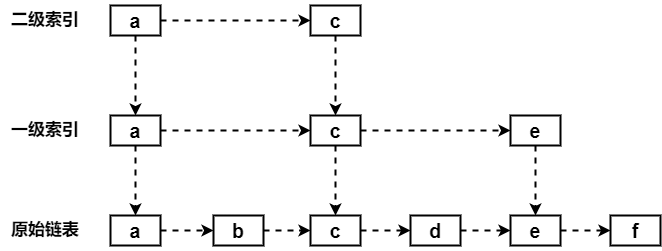

The diagram above was exported from draw.io. Its source (the exported page's mxGraphModel, read from the mxfile embedded in the PNG):
<mxGraphModel dx="1038" dy="641" grid="1" gridSize="10" guides="1" tooltips="1" connect="1" arrows="1" fold="1" page="1" pageScale="1" pageWidth="827" pageHeight="1169" math="0" shadow="0">
  <root>
    <mxCell id="0" />
    <mxCell id="1" parent="0" />
    <mxCell id="lGigy3E9grZTrBtZbwgw-20" style="edgeStyle=orthogonalEdgeStyle;rounded=0;orthogonalLoop=1;jettySize=auto;html=1;exitX=1;exitY=0.5;exitDx=0;exitDy=0;entryX=0;entryY=0.5;entryDx=0;entryDy=0;dashed=1;strokeWidth=2;fontSize=20;fontStyle=1" edge="1" parent="1" source="lGigy3E9grZTrBtZbwgw-1" target="lGigy3E9grZTrBtZbwgw-2">
      <mxGeometry relative="1" as="geometry" />
    </mxCell>
    <mxCell id="lGigy3E9grZTrBtZbwgw-1" value="a" style="rounded=0;whiteSpace=wrap;html=1;strokeWidth=2;fontStyle=1;fontSize=20;" vertex="1" parent="1">
      <mxGeometry x="200" y="380" width="50" height="30" as="geometry" />
    </mxCell>
    <mxCell id="lGigy3E9grZTrBtZbwgw-21" style="edgeStyle=orthogonalEdgeStyle;rounded=0;orthogonalLoop=1;jettySize=auto;html=1;exitX=1;exitY=0.5;exitDx=0;exitDy=0;entryX=0;entryY=0.5;entryDx=0;entryDy=0;dashed=1;strokeWidth=2;fontSize=20;fontStyle=1" edge="1" parent="1" source="lGigy3E9grZTrBtZbwgw-2" target="lGigy3E9grZTrBtZbwgw-3">
      <mxGeometry relative="1" as="geometry" />
    </mxCell>
    <mxCell id="lGigy3E9grZTrBtZbwgw-2" value="b" style="rounded=0;whiteSpace=wrap;html=1;strokeWidth=2;fontSize=20;fontStyle=1" vertex="1" parent="1">
      <mxGeometry x="303" y="380" width="50" height="30" as="geometry" />
    </mxCell>
    <mxCell id="lGigy3E9grZTrBtZbwgw-22" style="edgeStyle=orthogonalEdgeStyle;rounded=0;orthogonalLoop=1;jettySize=auto;html=1;exitX=1;exitY=0.5;exitDx=0;exitDy=0;entryX=0;entryY=0.5;entryDx=0;entryDy=0;dashed=1;strokeWidth=2;fontSize=20;fontStyle=1" edge="1" parent="1" source="lGigy3E9grZTrBtZbwgw-3" target="lGigy3E9grZTrBtZbwgw-4">
      <mxGeometry relative="1" as="geometry" />
    </mxCell>
    <mxCell id="lGigy3E9grZTrBtZbwgw-3" value="c" style="rounded=0;whiteSpace=wrap;html=1;strokeWidth=2;fontSize=20;fontStyle=1" vertex="1" parent="1">
      <mxGeometry x="400" y="380" width="50" height="30" as="geometry" />
    </mxCell>
    <mxCell id="lGigy3E9grZTrBtZbwgw-23" style="edgeStyle=orthogonalEdgeStyle;rounded=0;orthogonalLoop=1;jettySize=auto;html=1;exitX=1;exitY=0.5;exitDx=0;exitDy=0;entryX=0;entryY=0.5;entryDx=0;entryDy=0;dashed=1;strokeWidth=2;fontSize=20;fontStyle=1" edge="1" parent="1" source="lGigy3E9grZTrBtZbwgw-4" target="lGigy3E9grZTrBtZbwgw-5">
      <mxGeometry relative="1" as="geometry" />
    </mxCell>
    <mxCell id="lGigy3E9grZTrBtZbwgw-4" value="d" style="rounded=0;whiteSpace=wrap;html=1;strokeWidth=2;fontSize=20;fontStyle=1" vertex="1" parent="1">
      <mxGeometry x="500" y="380" width="50" height="30" as="geometry" />
    </mxCell>
    <mxCell id="lGigy3E9grZTrBtZbwgw-24" style="edgeStyle=orthogonalEdgeStyle;rounded=0;orthogonalLoop=1;jettySize=auto;html=1;exitX=1;exitY=0.5;exitDx=0;exitDy=0;entryX=0;entryY=0.5;entryDx=0;entryDy=0;dashed=1;strokeWidth=2;fontSize=20;fontStyle=1" edge="1" parent="1" source="lGigy3E9grZTrBtZbwgw-5" target="lGigy3E9grZTrBtZbwgw-6">
      <mxGeometry relative="1" as="geometry" />
    </mxCell>
    <mxCell id="lGigy3E9grZTrBtZbwgw-5" value="e" style="rounded=0;whiteSpace=wrap;html=1;strokeWidth=2;fontSize=20;fontStyle=1" vertex="1" parent="1">
      <mxGeometry x="600" y="380" width="50" height="30" as="geometry" />
    </mxCell>
    <mxCell id="lGigy3E9grZTrBtZbwgw-6" value="f" style="rounded=0;whiteSpace=wrap;html=1;strokeWidth=2;fontSize=20;fontStyle=1" vertex="1" parent="1">
      <mxGeometry x="700" y="380" width="50" height="30" as="geometry" />
    </mxCell>
    <mxCell id="lGigy3E9grZTrBtZbwgw-15" style="edgeStyle=orthogonalEdgeStyle;rounded=0;orthogonalLoop=1;jettySize=auto;html=1;exitX=1;exitY=0.5;exitDx=0;exitDy=0;entryX=0;entryY=0.5;entryDx=0;entryDy=0;dashed=1;strokeWidth=2;fontSize=20;fontStyle=1" edge="1" parent="1" source="lGigy3E9grZTrBtZbwgw-7" target="lGigy3E9grZTrBtZbwgw-8">
      <mxGeometry relative="1" as="geometry" />
    </mxCell>
    <mxCell id="lGigy3E9grZTrBtZbwgw-17" style="edgeStyle=orthogonalEdgeStyle;rounded=0;orthogonalLoop=1;jettySize=auto;html=1;exitX=0.5;exitY=1;exitDx=0;exitDy=0;entryX=0.5;entryY=0;entryDx=0;entryDy=0;dashed=1;strokeWidth=2;fontSize=20;fontStyle=1" edge="1" parent="1" source="lGigy3E9grZTrBtZbwgw-7" target="lGigy3E9grZTrBtZbwgw-1">
      <mxGeometry relative="1" as="geometry" />
    </mxCell>
    <mxCell id="lGigy3E9grZTrBtZbwgw-7" value="a" style="rounded=0;whiteSpace=wrap;html=1;strokeWidth=2;fontSize=20;fontStyle=1" vertex="1" parent="1">
      <mxGeometry x="200" y="280" width="50" height="30" as="geometry" />
    </mxCell>
    <mxCell id="lGigy3E9grZTrBtZbwgw-16" style="edgeStyle=orthogonalEdgeStyle;rounded=0;orthogonalLoop=1;jettySize=auto;html=1;exitX=1;exitY=0.5;exitDx=0;exitDy=0;entryX=0;entryY=0.5;entryDx=0;entryDy=0;dashed=1;strokeWidth=2;fontSize=20;fontStyle=1" edge="1" parent="1" source="lGigy3E9grZTrBtZbwgw-8" target="lGigy3E9grZTrBtZbwgw-9">
      <mxGeometry relative="1" as="geometry" />
    </mxCell>
    <mxCell id="lGigy3E9grZTrBtZbwgw-18" style="edgeStyle=orthogonalEdgeStyle;rounded=0;orthogonalLoop=1;jettySize=auto;html=1;exitX=0.5;exitY=1;exitDx=0;exitDy=0;entryX=0.5;entryY=0;entryDx=0;entryDy=0;dashed=1;strokeWidth=2;fontSize=20;fontStyle=1" edge="1" parent="1" source="lGigy3E9grZTrBtZbwgw-8" target="lGigy3E9grZTrBtZbwgw-3">
      <mxGeometry relative="1" as="geometry" />
    </mxCell>
    <mxCell id="lGigy3E9grZTrBtZbwgw-8" value="c" style="rounded=0;whiteSpace=wrap;html=1;strokeWidth=2;fontSize=20;fontStyle=1" vertex="1" parent="1">
      <mxGeometry x="400" y="280" width="50" height="30" as="geometry" />
    </mxCell>
    <mxCell id="lGigy3E9grZTrBtZbwgw-19" style="edgeStyle=orthogonalEdgeStyle;rounded=0;orthogonalLoop=1;jettySize=auto;html=1;exitX=0.5;exitY=1;exitDx=0;exitDy=0;entryX=0.5;entryY=0;entryDx=0;entryDy=0;dashed=1;strokeWidth=2;fontSize=20;fontStyle=1" edge="1" parent="1" source="lGigy3E9grZTrBtZbwgw-9" target="lGigy3E9grZTrBtZbwgw-5">
      <mxGeometry relative="1" as="geometry" />
    </mxCell>
    <mxCell id="lGigy3E9grZTrBtZbwgw-9" value="e" style="rounded=0;whiteSpace=wrap;html=1;strokeWidth=2;fontSize=20;fontStyle=1" vertex="1" parent="1">
      <mxGeometry x="600" y="280" width="50" height="30" as="geometry" />
    </mxCell>
    <mxCell id="lGigy3E9grZTrBtZbwgw-12" style="edgeStyle=orthogonalEdgeStyle;rounded=0;orthogonalLoop=1;jettySize=auto;html=1;exitX=1;exitY=0.5;exitDx=0;exitDy=0;entryX=0;entryY=0.5;entryDx=0;entryDy=0;strokeWidth=2;dashed=1;fontSize=20;fontStyle=1" edge="1" parent="1" source="lGigy3E9grZTrBtZbwgw-10" target="lGigy3E9grZTrBtZbwgw-11">
      <mxGeometry relative="1" as="geometry" />
    </mxCell>
    <mxCell id="lGigy3E9grZTrBtZbwgw-13" style="edgeStyle=orthogonalEdgeStyle;rounded=0;orthogonalLoop=1;jettySize=auto;html=1;exitX=0.5;exitY=1;exitDx=0;exitDy=0;entryX=0.5;entryY=0;entryDx=0;entryDy=0;dashed=1;strokeWidth=2;fontSize=20;fontStyle=1" edge="1" parent="1" source="lGigy3E9grZTrBtZbwgw-10" target="lGigy3E9grZTrBtZbwgw-7">
      <mxGeometry relative="1" as="geometry" />
    </mxCell>
    <mxCell id="lGigy3E9grZTrBtZbwgw-10" value="a" style="rounded=0;whiteSpace=wrap;html=1;strokeWidth=2;fontSize=20;fontStyle=1" vertex="1" parent="1">
      <mxGeometry x="200" y="170" width="50" height="30" as="geometry" />
    </mxCell>
    <mxCell id="lGigy3E9grZTrBtZbwgw-14" style="edgeStyle=orthogonalEdgeStyle;rounded=0;orthogonalLoop=1;jettySize=auto;html=1;exitX=0.5;exitY=1;exitDx=0;exitDy=0;entryX=0.5;entryY=0;entryDx=0;entryDy=0;dashed=1;strokeWidth=2;fontSize=20;fontStyle=1" edge="1" parent="1" source="lGigy3E9grZTrBtZbwgw-11" target="lGigy3E9grZTrBtZbwgw-8">
      <mxGeometry relative="1" as="geometry" />
    </mxCell>
    <mxCell id="lGigy3E9grZTrBtZbwgw-11" value="c" style="rounded=0;whiteSpace=wrap;html=1;strokeWidth=2;fontSize=20;fontStyle=1" vertex="1" parent="1">
      <mxGeometry x="400" y="170" width="50" height="30" as="geometry" />
    </mxCell>
    <mxCell id="lGigy3E9grZTrBtZbwgw-25" value="原始链表" style="text;html=1;strokeColor=none;fillColor=none;align=center;verticalAlign=middle;whiteSpace=wrap;rounded=0;fontSize=17;fontStyle=1" vertex="1" parent="1">
      <mxGeometry x="90" y="375" width="90" height="40" as="geometry" />
    </mxCell>
    <mxCell id="lGigy3E9grZTrBtZbwgw-26" value="一级索引" style="text;html=1;strokeColor=none;fillColor=none;align=center;verticalAlign=middle;whiteSpace=wrap;rounded=0;fontSize=17;fontStyle=1" vertex="1" parent="1">
      <mxGeometry x="90" y="275" width="90" height="40" as="geometry" />
    </mxCell>
    <mxCell id="lGigy3E9grZTrBtZbwgw-27" value="二级索引" style="text;html=1;strokeColor=none;fillColor=none;align=center;verticalAlign=middle;whiteSpace=wrap;rounded=0;fontSize=17;fontStyle=1" vertex="1" parent="1">
      <mxGeometry x="90" y="165" width="90" height="40" as="geometry" />
    </mxCell>
  </root>
</mxGraphModel>